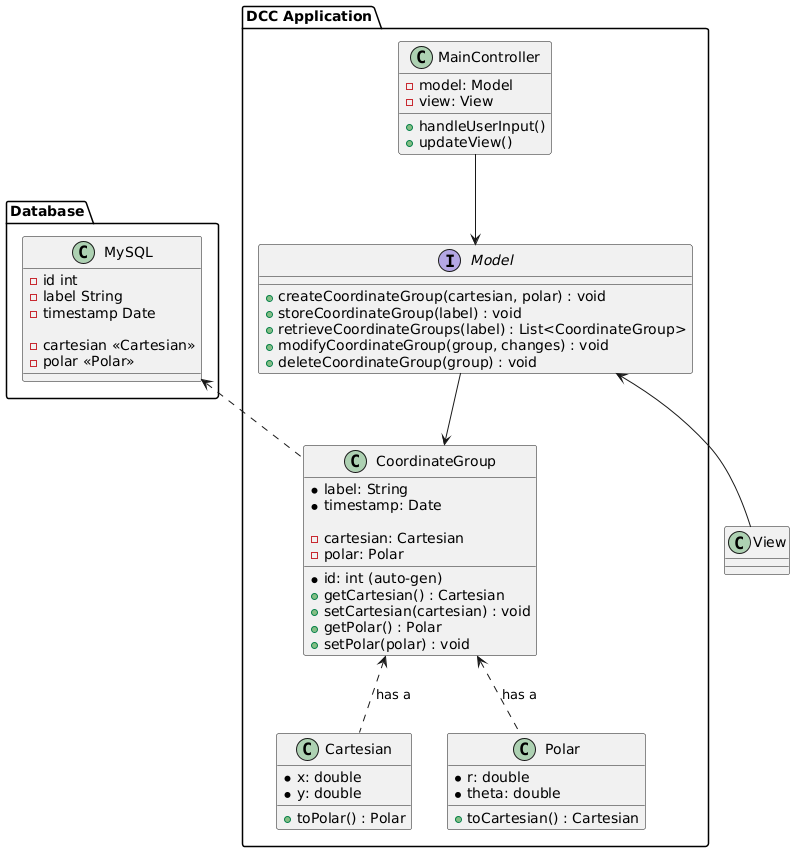

The diagram above was rendered by PlantUML. Its source (embedded in the PNG):
@startuml

package "DCC Application" {
    class MainController {
        - model: Model
        - view: View
        
        + handleUserInput() 
        + updateView() 
    }

    interface Model {
        + createCoordinateGroup(cartesian, polar) : void
        + storeCoordinateGroup(label) : void
        + retrieveCoordinateGroups(label) : List<CoordinateGroup>
        + modifyCoordinateGroup(group, changes) : void
        + deleteCoordinateGroup(group) : void
    }

    class CoordinateGroup {
        * id: int (auto-gen)
        * label: String 
        * timestamp: Date

        - cartesian: Cartesian
        - polar: Polar
        
        + getCartesian() : Cartesian
        + setCartesian(cartesian) : void
        + getPolar() : Polar
        + setPolar(polar) : void
    }

    class Cartesian {
        * x: double
        * y: double

        + toPolar() : Polar
    }

    class Polar {
        * r: double
        * theta: double
        
        + toCartesian() : Cartesian
    }
}

package "Database" {
    class MySQL {
      -id int
      -label String
      -timestamp Date

      -cartesian <<Cartesian>> 
      -polar <<Polar>> 
      
    }
}

MainController --> Model
Model <-- View
Model --> CoordinateGroup
CoordinateGroup <.. Cartesian : has a
CoordinateGroup <.. Polar : has a
MySQL <.. CoordinateGroup

@enduml